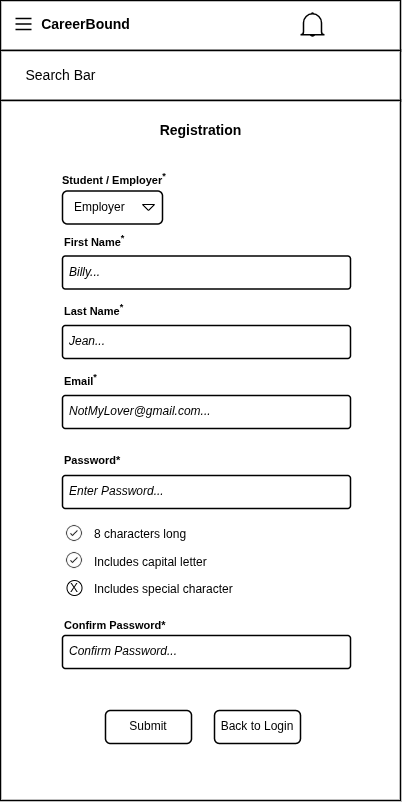

The diagram above was exported from draw.io. Its source (the exported page's mxGraphModel, read from the mxfile embedded in the PNG):
<mxGraphModel dx="757" dy="940" grid="1" gridSize="10" guides="1" tooltips="1" connect="1" arrows="1" fold="1" page="1" pageScale="1" pageWidth="400" pageHeight="400" math="0" shadow="0">
  <root>
    <mxCell id="0" />
    <mxCell id="1" parent="0" />
    <mxCell id="pVOGEJYb2I9rlOxGzPrA-1" parent="1" style="rounded=0;whiteSpace=wrap;html=1;strokeWidth=1.5;" value="" vertex="1">
      <mxGeometry height="50" width="400" as="geometry" />
    </mxCell>
    <mxCell id="pVOGEJYb2I9rlOxGzPrA-2" parent="1" style="rounded=0;whiteSpace=wrap;html=1;strokeWidth=1.5;" value="" vertex="1">
      <mxGeometry height="50" width="400" y="50" as="geometry" />
    </mxCell>
    <mxCell id="pVOGEJYb2I9rlOxGzPrA-3" parent="1" style="rounded=0;whiteSpace=wrap;html=1;strokeWidth=1.5;" value="" vertex="1">
      <mxGeometry height="700" width="400" y="100" as="geometry" />
    </mxCell>
    <mxCell id="pVOGEJYb2I9rlOxGzPrA-4" parent="1" style="fillColor=none;strokeColor=none;html=1;fontSize=11;fontStyle=0;align=center;fontColor=#596780;fontStyle=1;fontSize=11;fontFamily=Arial;" value="&lt;font color=&quot;#000000&quot; style=&quot;font-size: 14px;&quot;&gt;Registration&lt;/font&gt;" vertex="1">
      <mxGeometry height="20" width="290" x="55" y="120" as="geometry" />
    </mxCell>
    <mxCell id="pVOGEJYb2I9rlOxGzPrA-5" parent="1" style="rounded=1;arcSize=9;align=left;spacingLeft=5;html=1;strokeWidth=1.5;fontSize=12;fontFamily=Arial;" value="&lt;i&gt;NotMyLover@gmail.com...&lt;/i&gt;" vertex="1">
      <mxGeometry height="33" width="288" x="62" y="395" as="geometry" />
    </mxCell>
    <mxCell id="pVOGEJYb2I9rlOxGzPrA-6" parent="1" style="rounded=1;arcSize=9;align=left;spacingLeft=5;html=1;strokeWidth=1.5;fontSize=12;fontFamily=Arial;" value="&lt;i&gt;Enter Password...&lt;/i&gt;" vertex="1">
      <mxGeometry height="33" width="288" x="62" y="475" as="geometry" />
    </mxCell>
    <mxCell id="pVOGEJYb2I9rlOxGzPrA-7" parent="1" style="rounded=1;arcSize=9;align=left;spacingLeft=5;html=1;strokeWidth=1.5;fontSize=12;fontFamily=Arial;" value="&lt;i&gt;Confirm Password...&lt;/i&gt;" vertex="1">
      <mxGeometry height="33" width="288" x="62" y="635" as="geometry" />
    </mxCell>
    <mxCell id="pVOGEJYb2I9rlOxGzPrA-8" parent="1" style="rounded=1;html=1;whiteSpace=wrap;align=center;verticalAlign=middle;fontStyle=0;fontSize=12;sketch=0;fontFamily=Arial;strokeWidth=1.5;" value="Submit" vertex="1">
      <mxGeometry height="33" width="86" x="105" y="710" as="geometry" />
    </mxCell>
    <mxCell id="pVOGEJYb2I9rlOxGzPrA-9" parent="1" style="fillColor=none;strokeColor=none;html=1;fontSize=11;fontStyle=0;align=left;fontColor=#596780;fontStyle=1;fontSize=11;fontFamily=Arial;" value="&lt;font style=&quot;color: rgb(0, 0, 0);&quot;&gt;Student / Employer&lt;sup&gt;&lt;font&gt;*&lt;/font&gt;&lt;/sup&gt;&lt;/font&gt;" vertex="1">
      <mxGeometry height="20" width="240" x="60" y="168.5" as="geometry" />
    </mxCell>
    <mxCell id="pVOGEJYb2I9rlOxGzPrA-10" parent="1" style="rounded=1;html=1;align=left;fontSize=12;spacingLeft=10;pointerEvents=0;fontFamily=Arial;strokeWidth=1.5;" value="Employer" vertex="1">
      <mxGeometry height="33" width="100" x="62" y="190.5" as="geometry" />
    </mxCell>
    <mxCell id="pVOGEJYb2I9rlOxGzPrA-11" parent="pVOGEJYb2I9rlOxGzPrA-10" style="shape=triangle;direction=south;html=1;pointerEvents=0;fontSize=20;fontFamily=Arial;" value="" vertex="1">
      <mxGeometry height="6" relative="1" width="12" x="1" y="0.5" as="geometry">
        <mxPoint x="-20" y="-3" as="offset" />
      </mxGeometry>
    </mxCell>
    <mxCell id="pVOGEJYb2I9rlOxGzPrA-12" parent="1" style="rounded=1;arcSize=9;align=left;spacingLeft=5;html=1;strokeWidth=1.5;fontSize=12;fontFamily=Arial;" value="&lt;i&gt;Billy...&lt;/i&gt;" vertex="1">
      <mxGeometry height="33" width="288" x="62" y="255.5" as="geometry" />
    </mxCell>
    <mxCell id="pVOGEJYb2I9rlOxGzPrA-13" parent="1" style="rounded=1;arcSize=9;align=left;spacingLeft=5;html=1;strokeWidth=1.5;fontSize=12;fontFamily=Arial;" value="&lt;i&gt;Jean...&lt;/i&gt;" vertex="1">
      <mxGeometry height="33" width="288" x="62" y="325" as="geometry" />
    </mxCell>
    <mxCell id="pVOGEJYb2I9rlOxGzPrA-14" parent="1" style="shape=table;startSize=0;container=1;collapsible=0;childLayout=tableLayout;fontSize=11;fillColor=none;strokeColor=none;fontFamily=Arial;" value="" vertex="1">
      <mxGeometry height="83" width="190" x="87" y="520" as="geometry" />
    </mxCell>
    <mxCell id="pVOGEJYb2I9rlOxGzPrA-15" parent="pVOGEJYb2I9rlOxGzPrA-14" style="shape=tableRow;horizontal=0;startSize=0;swimlaneHead=0;swimlaneBody=0;strokeColor=inherit;top=0;left=0;bottom=0;right=0;collapsible=0;dropTarget=0;fillColor=none;points=[[0,0.5],[1,0.5]];portConstraint=eastwest;fontSize=16;fontFamily=Arial;" value="" vertex="1">
      <mxGeometry height="28" width="190" as="geometry" />
    </mxCell>
    <mxCell id="pVOGEJYb2I9rlOxGzPrA-16" parent="pVOGEJYb2I9rlOxGzPrA-15" style="shape=partialRectangle;html=1;whiteSpace=wrap;connectable=0;strokeColor=inherit;overflow=hidden;fillColor=none;top=0;left=0;bottom=0;right=0;pointerEvents=1;fontSize=12;align=left;spacingLeft=5;fontFamily=Arial;" value="8 characters long" vertex="1">
      <mxGeometry height="28" width="190" as="geometry">
        <mxRectangle height="28" width="190" as="alternateBounds" />
      </mxGeometry>
    </mxCell>
    <mxCell id="pVOGEJYb2I9rlOxGzPrA-17" parent="pVOGEJYb2I9rlOxGzPrA-14" style="shape=tableRow;horizontal=0;startSize=0;swimlaneHead=0;swimlaneBody=0;strokeColor=inherit;top=0;left=0;bottom=0;right=0;collapsible=0;dropTarget=0;fillColor=none;points=[[0,0.5],[1,0.5]];portConstraint=eastwest;fontSize=16;fontFamily=Arial;" value="" vertex="1">
      <mxGeometry height="27" width="190" y="28" as="geometry" />
    </mxCell>
    <mxCell id="pVOGEJYb2I9rlOxGzPrA-18" parent="pVOGEJYb2I9rlOxGzPrA-17" style="shape=partialRectangle;html=1;whiteSpace=wrap;connectable=0;strokeColor=inherit;overflow=hidden;fillColor=none;top=0;left=0;bottom=0;right=0;pointerEvents=1;fontSize=12;align=left;spacingLeft=5;fontFamily=Arial;" value="Includes capital letter" vertex="1">
      <mxGeometry height="27" width="190" as="geometry">
        <mxRectangle height="27" width="190" as="alternateBounds" />
      </mxGeometry>
    </mxCell>
    <mxCell id="pVOGEJYb2I9rlOxGzPrA-19" parent="pVOGEJYb2I9rlOxGzPrA-14" style="shape=tableRow;horizontal=0;startSize=0;swimlaneHead=0;swimlaneBody=0;strokeColor=inherit;top=0;left=0;bottom=0;right=0;collapsible=0;dropTarget=0;fillColor=none;points=[[0,0.5],[1,0.5]];portConstraint=eastwest;fontSize=16;fontFamily=Arial;" value="" vertex="1">
      <mxGeometry height="28" width="190" y="55" as="geometry" />
    </mxCell>
    <mxCell id="pVOGEJYb2I9rlOxGzPrA-20" parent="pVOGEJYb2I9rlOxGzPrA-19" style="shape=partialRectangle;html=1;whiteSpace=wrap;connectable=0;strokeColor=inherit;overflow=hidden;fillColor=none;top=0;left=0;bottom=0;right=0;pointerEvents=1;fontSize=12;align=left;spacingLeft=5;fontFamily=Arial;" value="Includes special character" vertex="1">
      <mxGeometry height="28" width="190" as="geometry">
        <mxRectangle height="28" width="190" as="alternateBounds" />
      </mxGeometry>
    </mxCell>
    <mxCell id="pVOGEJYb2I9rlOxGzPrA-21" parent="1" style="shape=image;html=1;verticalAlign=top;verticalLabelPosition=bottom;labelBackgroundColor=#ffffff;imageAspect=0;aspect=fixed;image=https://icons.diagrams.net/icon-cache1/Ionicons-2627/icon-ios7-checkmark-outline-1212.svg;fontFamily=Arial;strokeWidth=1.5;" value="" vertex="1">
      <mxGeometry height="19" width="19" x="64.5" y="523.5" as="geometry" />
    </mxCell>
    <mxCell id="pVOGEJYb2I9rlOxGzPrA-22" parent="1" style="shape=image;html=1;verticalAlign=top;verticalLabelPosition=bottom;labelBackgroundColor=#ffffff;imageAspect=0;aspect=fixed;image=https://icons.diagrams.net/icon-cache1/Ionicons-2627/icon-ios7-checkmark-outline-1212.svg;fontFamily=Arial;" value="" vertex="1">
      <mxGeometry height="19" width="19" x="64.5" y="550.5" as="geometry" />
    </mxCell>
    <mxCell id="pVOGEJYb2I9rlOxGzPrA-23" parent="1" style="ellipse;whiteSpace=wrap;html=1;aspect=fixed;fontFamily=Arial;" value="" vertex="1">
      <mxGeometry height="15" width="15" x="66.5" y="580" as="geometry" />
    </mxCell>
    <mxCell id="pVOGEJYb2I9rlOxGzPrA-24" parent="1" style="text;html=1;whiteSpace=wrap;strokeColor=none;fillColor=none;align=left;verticalAlign=middle;rounded=0;fontFamily=Arial;strokeWidth=1.5;" value="&lt;font style=&quot;font-size: 12px;&quot;&gt;X&lt;/font&gt;" vertex="1">
      <mxGeometry height="19.5" width="15" x="68" y="578" as="geometry" />
    </mxCell>
    <mxCell id="pVOGEJYb2I9rlOxGzPrA-25" parent="1" style="fillColor=none;strokeColor=none;html=1;fontSize=11;fontStyle=0;align=left;fontColor=#596780;fontStyle=1;fontSize=11;fontFamily=Arial;" value="&lt;font style=&quot;color: rgb(0, 0, 0);&quot;&gt;First Name&lt;sup&gt;&lt;font&gt;*&lt;/font&gt;&lt;/sup&gt;&lt;/font&gt;" vertex="1">
      <mxGeometry height="20" width="60" x="62" y="230.5" as="geometry" />
    </mxCell>
    <mxCell id="pVOGEJYb2I9rlOxGzPrA-26" parent="1" style="fillColor=none;strokeColor=none;html=1;fontSize=11;fontStyle=0;align=left;fontColor=#596780;fontStyle=1;fontSize=11;fontFamily=Arial;" value="&lt;font style=&quot;color: rgb(0, 0, 0);&quot;&gt;Last Name&lt;sup&gt;&lt;font&gt;*&lt;/font&gt;&lt;/sup&gt;&lt;/font&gt;" vertex="1">
      <mxGeometry height="20" width="60" x="62" y="300" as="geometry" />
    </mxCell>
    <mxCell id="pVOGEJYb2I9rlOxGzPrA-27" parent="1" style="fillColor=none;strokeColor=none;html=1;fontSize=11;fontStyle=0;align=left;fontColor=#596780;fontStyle=1;fontSize=11;fontFamily=Arial;" value="&lt;font style=&quot;color: rgb(0, 0, 0);&quot;&gt;Email&lt;sup&gt;&lt;font&gt;*&lt;/font&gt;&lt;/sup&gt;&lt;/font&gt;" vertex="1">
      <mxGeometry height="20" width="60" x="62" y="370" as="geometry" />
    </mxCell>
    <mxCell id="pVOGEJYb2I9rlOxGzPrA-28" parent="1" style="fillColor=none;strokeColor=none;html=1;fontSize=11;fontStyle=0;align=left;fontColor=#596780;fontStyle=1;fontSize=11;fontFamily=Arial;" value="&lt;font color=&quot;#000000&quot;&gt;Password*&lt;/font&gt;" vertex="1">
      <mxGeometry height="20" width="60" x="62" y="450" as="geometry" />
    </mxCell>
    <mxCell id="pVOGEJYb2I9rlOxGzPrA-29" parent="1" style="fillColor=none;strokeColor=none;html=1;fontSize=11;fontStyle=0;align=left;fontColor=#596780;fontStyle=1;fontSize=11;fontFamily=Arial;" value="&lt;font color=&quot;#000000&quot;&gt;Confirm Password*&lt;/font&gt;" vertex="1">
      <mxGeometry height="20" width="110" x="62" y="615" as="geometry" />
    </mxCell>
    <mxCell id="pVOGEJYb2I9rlOxGzPrA-30" parent="1" style="verticalLabelPosition=bottom;shadow=0;dashed=0;align=center;html=1;verticalAlign=top;shape=mxgraph.electrical.transmission.3_line_bus;strokeWidth=1.5;" value="" vertex="1">
      <mxGeometry height="11" width="16" x="15" y="18" as="geometry" />
    </mxCell>
    <mxCell id="pVOGEJYb2I9rlOxGzPrA-31" parent="1" style="fillColor=none;strokeColor=none;html=1;fontSize=11;fontStyle=0;align=center;fontColor=#596780;fontStyle=1;fontSize=11;fontFamily=Arial;" value="&lt;font color=&quot;#000000&quot; style=&quot;font-size: 14px;&quot;&gt;CareerBound&lt;/font&gt;" vertex="1">
      <mxGeometry height="30" width="129.75" x="20" y="9" as="geometry" />
    </mxCell>
    <mxCell id="pVOGEJYb2I9rlOxGzPrA-32" parent="1" style="fillColor=none;strokeColor=none;html=1;fontSize=11;fontStyle=0;align=center;fontColor=#596780;fontStyle=1;fontSize=11;fontFamily=Arial;" value="&lt;font color=&quot;#000000&quot; style=&quot;font-size: 14px; font-weight: normal;&quot;&gt;Search Bar&lt;/font&gt;" vertex="1">
      <mxGeometry height="20" width="90" x="15" y="65" as="geometry" />
    </mxCell>
    <mxCell id="pVOGEJYb2I9rlOxGzPrA-33" parent="1" style="rounded=1;html=1;whiteSpace=wrap;align=center;verticalAlign=middle;fontStyle=0;fontSize=12;sketch=0;fontFamily=Arial;strokeWidth=1.5;" value="Back to Login" vertex="1">
      <mxGeometry height="33" width="86" x="214" y="710" as="geometry" />
    </mxCell>
    <mxCell id="pVOGEJYb2I9rlOxGzPrA-34" parent="1" style="html=1;verticalLabelPosition=bottom;align=center;labelBackgroundColor=#ffffff;verticalAlign=top;strokeWidth=1.5;strokeColor=#000000;shadow=0;dashed=0;shape=mxgraph.ios7.icons.bell;" value="" vertex="1">
      <mxGeometry height="23.099999999999998" width="24" x="300" y="12.45" as="geometry" />
    </mxCell>
    <mxCell id="pVOGEJYb2I9rlOxGzPrA-35" parent="1" style="shape=image;html=1;verticalAlign=top;verticalLabelPosition=bottom;labelBackgroundColor=#ffffff;imageAspect=0;aspect=fixed;image=https://icons.diagrams.net/icon-cache1/User_Interface-2834/about-1062.svg;strokeWidth=1.5;" value="" vertex="1">
      <mxGeometry height="32" width="32" x="345" y="7" as="geometry" />
    </mxCell>
  </root>
</mxGraphModel>